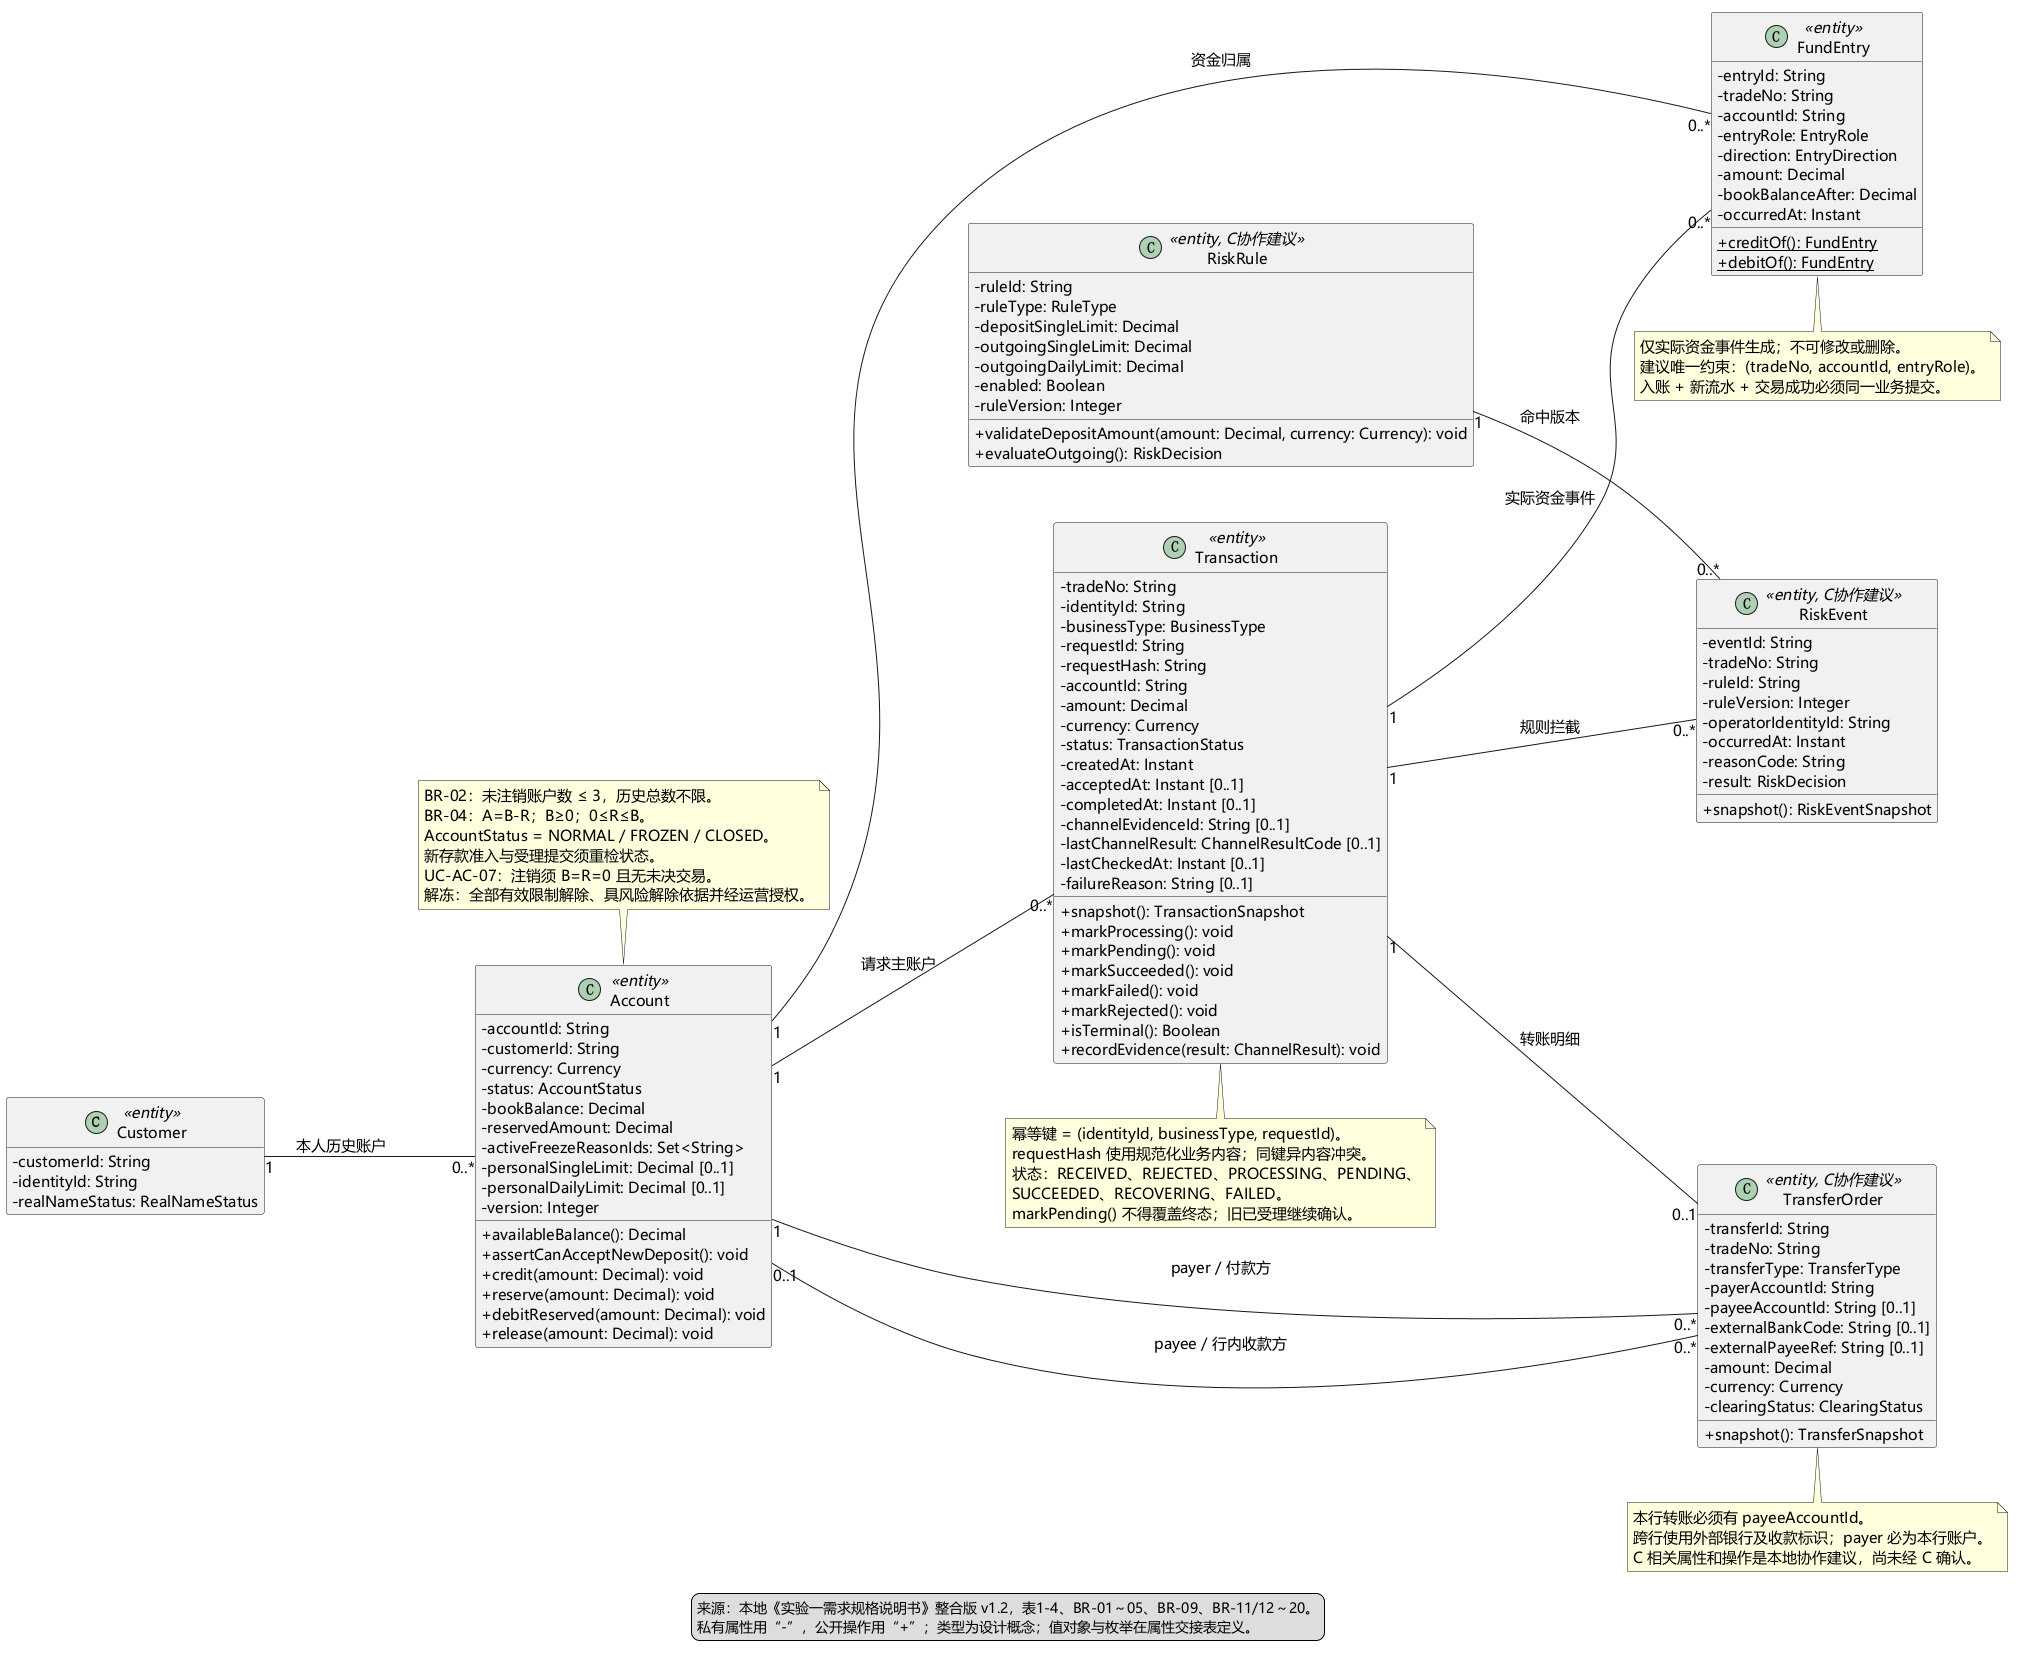

The diagram above was rendered by PlantUML. Its source (embedded in the PNG):
@startuml
!pragma layout smetana
skinparam defaultFontName "Microsoft YaHei"
skinparam defaultFontSize 15
skinparam classAttributeIconSize 0
skinparam shadowing false
skinparam linetype ortho
skinparam nodesep 55
skinparam ranksep 60
hide empty members
left to right direction

class Customer <<entity>> {
  - customerId: String
  - identityId: String
  - realNameStatus: RealNameStatus
}
class Account <<entity>> {
  - accountId: String
  - customerId: String
  - currency: Currency
  - status: AccountStatus
  - bookBalance: Decimal
  - reservedAmount: Decimal
  - activeFreezeReasonIds: Set<String>
  - personalSingleLimit: Decimal [0..1]
  - personalDailyLimit: Decimal [0..1]
  - version: Integer
  + availableBalance(): Decimal
  + assertCanAcceptNewDeposit(): void
  + credit(amount: Decimal): void
  + reserve(amount: Decimal): void
  + debitReserved(amount: Decimal): void
  + release(amount: Decimal): void
}
class Transaction <<entity>> {
  - tradeNo: String
  - identityId: String
  - businessType: BusinessType
  - requestId: String
  - requestHash: String
  - accountId: String
  - amount: Decimal
  - currency: Currency
  - status: TransactionStatus
  - createdAt: Instant
  - acceptedAt: Instant [0..1]
  - completedAt: Instant [0..1]
  - channelEvidenceId: String [0..1]
  - lastChannelResult: ChannelResultCode [0..1]
  - lastCheckedAt: Instant [0..1]
  - failureReason: String [0..1]
  + snapshot(): TransactionSnapshot
  + markProcessing(): void
  + markPending(): void
  + markSucceeded(): void
  + markFailed(): void
  + markRejected(): void
  + isTerminal(): Boolean
  + recordEvidence(result: ChannelResult): void
}
class FundEntry <<entity>> {
  - entryId: String
  - tradeNo: String
  - accountId: String
  - entryRole: EntryRole
  - direction: EntryDirection
  - amount: Decimal
  - bookBalanceAfter: Decimal
  - occurredAt: Instant
  {static} + creditOf(): FundEntry
  {static} + debitOf(): FundEntry
}
class TransferOrder <<entity, C协作建议>> {
  - transferId: String
  - tradeNo: String
  - transferType: TransferType
  - payerAccountId: String
  - payeeAccountId: String [0..1]
  - externalBankCode: String [0..1]
  - externalPayeeRef: String [0..1]
  - amount: Decimal
  - currency: Currency
  - clearingStatus: ClearingStatus
  + snapshot(): TransferSnapshot
}
class RiskRule <<entity, C协作建议>> {
  - ruleId: String
  - ruleType: RuleType
  - depositSingleLimit: Decimal
  - outgoingSingleLimit: Decimal
  - outgoingDailyLimit: Decimal
  - enabled: Boolean
  - ruleVersion: Integer
  + validateDepositAmount(amount: Decimal, currency: Currency): void
  + evaluateOutgoing(): RiskDecision
}
class RiskEvent <<entity, C协作建议>> {
  - eventId: String
  - tradeNo: String
  - ruleId: String
  - ruleVersion: Integer
  - operatorIdentityId: String
  - occurredAt: Instant
  - reasonCode: String
  - result: RiskDecision
  + snapshot(): RiskEventSnapshot
}

Customer "1" -- "0..*" Account : 本人历史账户
Account "1" -- "0..*" Transaction : 请求主账户
Account "1" -- "0..*" FundEntry : 资金归属
Transaction "1" -- "0..*" FundEntry : 实际资金事件
Transaction "1" -- "0..1" TransferOrder : 转账明细
Account "1" -- "0..*" TransferOrder : payer / 付款方
Account "0..1" -- "0..*" TransferOrder : payee / 行内收款方
Transaction "1" -- "0..*" RiskEvent : 规则拦截
RiskRule "1" -- "0..*" RiskEvent : 命中版本

note top of Account
  BR-02：未注销账户数 ≤ 3，历史总数不限。
  BR-04：A=B-R；B≥0；0≤R≤B。
  AccountStatus = NORMAL / FROZEN / CLOSED。
  新存款准入与受理提交须重检状态。
  UC-AC-07：注销须 B=R=0 且无未决交易。
  解冻：全部有效限制解除、具风险解除依据并经运营授权。
end note
note bottom of Transaction
  幂等键 = (identityId, businessType, requestId)。
  requestHash 使用规范化业务内容；同键异内容冲突。
  状态：RECEIVED、REJECTED、PROCESSING、PENDING、
  SUCCEEDED、RECOVERING、FAILED。
  markPending() 不得覆盖终态；旧已受理继续确认。
end note
note bottom of FundEntry
  仅实际资金事件生成；不可修改或删除。
  建议唯一约束：(tradeNo, accountId, entryRole)。
  入账 + 新流水 + 交易成功必须同一业务提交。
end note
note bottom of TransferOrder
  本行转账必须有 payeeAccountId。
  跨行使用外部银行及收款标识；payer 必为本行账户。
  C 相关属性和操作是本地协作建议，尚未经 C 确认。
end note
legend bottom
  来源：本地《实验一需求规格说明书》整合版 v1.2，表1-4、BR-01～05、BR-09、BR-11/12～20。
  私有属性用“-”，公开操作用“+”；类型为设计概念；值对象与枚举在属性交接表定义。
endlegend
@enduml